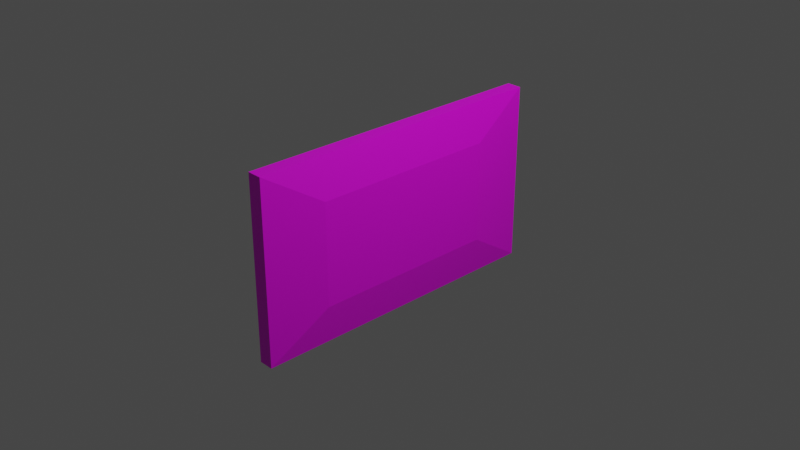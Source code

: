 # Source: placa_codi.blend  (saved by Blender 3.3.6; exported with 4.5.12 LTS)
import bpy
from mathutils import Matrix  # noqa: F401  (used for matrix-valued properties, if any)

bpy.ops.wm.read_factory_settings(use_empty=True)
scene = bpy.context.scene
scene.name = 'Scene'

# ---- collections
col_collection = bpy.data.collections.new('Collection'); scene.collection.children.link(col_collection)

# ---- images (referenced by path relative to the original .blend; pixels are not part of the script)
import os
ASSET_DIR = os.environ.get("B2B_ASSET_DIR", "")  # directory of the original .blend (textures are referenced by path, not embedded)
HERE = os.path.dirname(os.path.abspath(__file__))  # packed textures are extracted next to this script under _unpacked/

def load_image(name, relpath, width, height, colorspace="sRGB"):
    """Load a texture the original file referenced (path relative to the .blend, or extracted next to this script)."""
    p = next((c for c in (os.path.join(HERE, relpath), os.path.join(ASSET_DIR, relpath)) if relpath and os.path.exists(c)), "")
    if p:
        img = bpy.data.images.load(p, check_existing=True)
        img.name = name
    else:  # same state as the original file: an image datablock whose file is absent (Cycles renders it pink)
        img = bpy.data.images.new(name, width, height)
        img.source = "FILE"
        img.filepath = "//" + (relpath or name)
    img.colorspace_settings.name = colorspace
    return img
img_textura_png = load_image('textura.png', 'textura.png', 1024, 1024, 'sRGB')

# ---- materials (node trees are filled in below, after node groups)
mat_material = bpy.data.materials.new('Material')
mat_material.alpha_threshold = 0.0
mat_material.use_transparent_shadow = False
mat_material.roughness = 0.5
mat_material.line_color = (0.0, 0.0, 0.0, 1.0)

# ---- material node trees
mat_material.use_nodes = True; mat_material.node_tree.nodes.clear()
_N = mat_material.node_tree.nodes; _L = mat_material.node_tree.links
n0 = _N.new('ShaderNodeOutputMaterial'); n0.name = 'Material Output'; n0.location = (300, 300)
n1 = _N.new('ShaderNodeBsdfPrincipled'); n1.name = 'Principled BSDF'; n1.location = (10, 300)
n1.distribution = 'GGX'
n1.subsurface_method = 'RANDOM_WALK_SKIN'
n1.inputs[3].default_value = 1.45
n1.inputs[27].default_value = (0.0, 0.0, 0.0, 1.0)
n1.inputs[28].default_value = 1.0
n2 = _N.new('ShaderNodeTexImage'); n2.name = 'Image Texture'; n2.location = (-280, 280)
n2.image = img_textura_png
_L.new(n1.outputs[0], n0.inputs[0])
_L.new(n2.outputs[0], n1.inputs[0])
n0.is_active_output = True

# ---- world
world_world = bpy.data.worlds.new('World'); scene.world = world_world
world_world.use_nodes = True; world_world.node_tree.nodes.clear()
_N = world_world.node_tree.nodes; _L = world_world.node_tree.links
n0 = _N.new('ShaderNodeOutputWorld'); n0.name = 'World Output'; n0.location = (300, 300)
n1 = _N.new('ShaderNodeBackground'); n1.name = 'Background'; n1.location = (10, 300)
n1.inputs[0].default_value = (0.05088, 0.05088, 0.05088, 1.0)
_L.new(n1.outputs[0], n0.inputs[0])
n0.is_active_output = True
world_world.color = (0.05088, 0.05088, 0.05088)
world_world.use_sun_shadow = False
world_world.sun_shadow_jitter_overblur = 0.0

# ---- cameras
cam_camera = bpy.data.cameras.new('Camera')
cam_camera.clip_end = 100.0
cam_camera.ortho_scale = 7.314

# ---- lights
light_light = bpy.data.lights.new('Light', 'POINT')
light_light.transmission_factor = 0.0
light_light.energy = 1000.0
light_light.shadow_soft_size = 0.1
light_light.shadow_maximum_resolution = 0.006
light_light.use_absolute_resolution = True

# ---- meshes
me_cube = bpy.data.meshes.new('Cube')
me_cube.from_pydata([(-1.0, 1.723, 1.0), (-1.0, 1.723, -1.0), (-1.0, -1.723, 1.0), (-1.0, -1.723, -1.0), (0.418, 1.723, 1.0), (1.0, 1.047, 0.5654), (1.0, 1.047, -0.5654), (0.418, 1.723, -1.0), (1.0, -1.047, 0.5654), (0.418, -1.723, 1.0), (1.0, -1.047, -0.5654), (0.418, -1.723, -1.0)], [], [(1, 7, 11, 3), (3, 2, 0, 1), (11, 9, 2, 3), (4, 0, 2, 9), (6, 5, 8, 10), (5, 6, 7, 4), (9, 11, 10, 8), (4, 9, 8, 5), (11, 7, 6, 10), (1, 0, 4, 7)])
_uv = me_cube.uv_layers.new(name='UVMap')
_uv.uv.foreach_set('vector', [1.0, 0.0, 1.0, 0.1773, 0.0, 0.1773, 0.0, 0.0, 0.5171, 0.02503, 0.5171, 0.2379, 0.4107, 0.2379, 0.4107, 0.02503, 0.5563, 0.05038, 0.5563, 0.2755, 0.4765, 0.2755, 0.4765, 0.05038, 1.0, 0.8227, 1.0, 1.0, 2.98e-08, 1.0, 8.672e-09, 0.8227, 0.7035, 0.4159, 0.7035, 0.6249, 0.2854, 0.6249, 0.2854, 0.4159, 0.6359, 0.2284, 0.6359, 0.1189, 0.8292, 0.03205, 0.8292, 0.2939, 0.2025, 0.9747, 0.2025, 0.7364, 0.3732, 0.8155, 0.3732, 0.9151, 0.8998, 0.9044, 0.1224, 0.9044, 0.3443, 0.7506, 0.6693, 0.7506, 0.1258, 0.1022, 0.8853, 0.1022, 0.6601, 0.2835, 0.3426, 0.2835, 0.6381, 0.03984, 0.6381, 0.2639, 0.5587, 0.2639, 0.5587, 0.03984])
me_cube.materials.append(mat_material)
me_cube.use_mirror_vertex_groups = False
me_cube.update()

# ---- objects
ob_cube = bpy.data.objects.new('Cube', me_cube)
ob_light = bpy.data.objects.new('Light', light_light)
ob_camera = bpy.data.objects.new('Camera', cam_camera)

# ---- transforms, parenting, visibility, modifiers, constraints
ob_cube.location = (0.0, 0.0, 0.0)
ob_cube.scale = (0.1152, 1.0, 1.0)
ob_cube.lock_rotations_4d = False
ob_cube.empty_display_type = 'ARROWS'
ob_cube.lineart.crease_threshold = 0.0
ob_light.location = (4.076, 1.005, 5.904)
ob_light.rotation_euler = (0.6503, 0.05522, 1.866)
ob_light.lock_rotations_4d = False
ob_light.empty_display_type = 'ARROWS'
ob_light.color = (0.0, 0.0, 0.0, 0.0)
ob_light.lineart.crease_threshold = 0.0
ob_camera.location = (7.359, -6.926, 4.958)
ob_camera.rotation_euler = (1.109, 0.0, 0.8149)
ob_camera.lock_rotations_4d = False
ob_camera.empty_display_type = 'ARROWS'
ob_camera.color = (0.0, 0.0, 0.0, 0.0)
ob_camera.display_type = 'WIRE'
ob_camera.lineart.crease_threshold = 0.0

# ---- collection membership
col_collection.objects.link(ob_cube)
col_collection.objects.link(ob_light)
col_collection.objects.link(ob_camera)

# ---- scene / render settings (as saved in the file)
scene.camera = ob_camera
scene.frame_start = 1; scene.frame_end = 250; scene.frame_set(1)
scene.render.engine = 'BLENDER_EEVEE_NEXT'
scene.cycles.sampling_pattern = 'TABULATED_SOBOL'
scene.cycles.use_light_tree = False
scene.view_settings.view_transform = 'Filmic'
bpy.context.view_layer.update()
